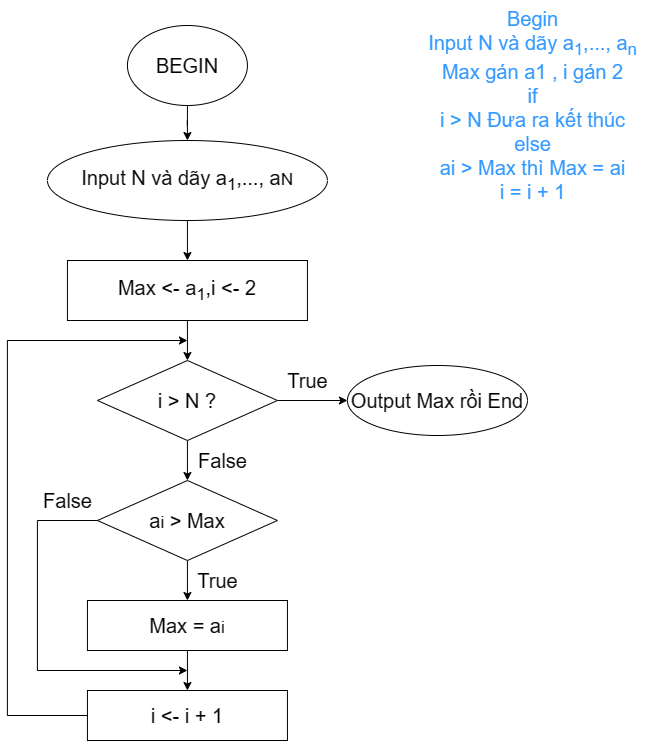

The diagram above was exported from draw.io. Its source (the exported page's mxGraphModel, read from the mxfile embedded in the PNG):
<mxGraphModel dx="700" dy="789" grid="1" gridSize="10" guides="1" tooltips="1" connect="1" arrows="1" fold="1" page="1" pageScale="1" pageWidth="850" pageHeight="1100" math="0" shadow="0">
  <root>
    <mxCell id="0" />
    <mxCell id="1" parent="0" />
    <mxCell id="MHF3m_tgm8p_9FPWGlLH-3" style="edgeStyle=orthogonalEdgeStyle;rounded=0;orthogonalLoop=1;jettySize=auto;html=1;" parent="1" source="8uyGPdB2znP9GXYV8y2--1" target="8zTrn9ueEpcvM7fj7mPT-1" edge="1">
      <mxGeometry relative="1" as="geometry" />
    </mxCell>
    <mxCell id="8uyGPdB2znP9GXYV8y2--1" value="&lt;span style=&quot;font-size: 20px;&quot;&gt;Input N và dãy a&lt;sub&gt;1&lt;/sub&gt;,..., a&lt;/span&gt;&lt;span style=&quot;font-size: 16.6667px;&quot;&gt;N&lt;/span&gt;" style="ellipse;whiteSpace=wrap;html=1;" parent="1" vertex="1">
      <mxGeometry x="159.94" y="195" width="280" height="80" as="geometry" />
    </mxCell>
    <mxCell id="8zTrn9ueEpcvM7fj7mPT-9" style="edgeStyle=orthogonalEdgeStyle;rounded=0;orthogonalLoop=1;jettySize=auto;html=1;entryX=0.5;entryY=0;entryDx=0;entryDy=0;fontSize=20;" parent="1" source="8zTrn9ueEpcvM7fj7mPT-1" target="8zTrn9ueEpcvM7fj7mPT-2" edge="1">
      <mxGeometry relative="1" as="geometry" />
    </mxCell>
    <mxCell id="8zTrn9ueEpcvM7fj7mPT-1" value="&lt;span style=&quot;font-size: 20px;&quot;&gt;Max &amp;lt;- a&lt;sub&gt;1&lt;/sub&gt;,i &amp;lt;- 2&lt;/span&gt;" style="rounded=0;whiteSpace=wrap;html=1;" parent="1" vertex="1">
      <mxGeometry x="179.94" y="315" width="240" height="60" as="geometry" />
    </mxCell>
    <mxCell id="8zTrn9ueEpcvM7fj7mPT-10" style="edgeStyle=orthogonalEdgeStyle;rounded=0;orthogonalLoop=1;jettySize=auto;html=1;entryX=0.5;entryY=0;entryDx=0;entryDy=0;fontSize=20;" parent="1" source="8zTrn9ueEpcvM7fj7mPT-2" target="8zTrn9ueEpcvM7fj7mPT-3" edge="1">
      <mxGeometry relative="1" as="geometry" />
    </mxCell>
    <mxCell id="8zTrn9ueEpcvM7fj7mPT-15" style="edgeStyle=orthogonalEdgeStyle;rounded=0;orthogonalLoop=1;jettySize=auto;html=1;entryX=0;entryY=0.5;entryDx=0;entryDy=0;fontSize=20;" parent="1" source="8zTrn9ueEpcvM7fj7mPT-2" edge="1">
      <mxGeometry relative="1" as="geometry">
        <mxPoint x="459.94" y="455" as="targetPoint" />
      </mxGeometry>
    </mxCell>
    <mxCell id="8zTrn9ueEpcvM7fj7mPT-2" value="&lt;span style=&quot;font-size: 20px;&quot;&gt;i &amp;gt; N ?&lt;/span&gt;" style="rhombus;whiteSpace=wrap;html=1;" parent="1" vertex="1">
      <mxGeometry x="209.94" y="415" width="180" height="80" as="geometry" />
    </mxCell>
    <mxCell id="8zTrn9ueEpcvM7fj7mPT-11" style="edgeStyle=orthogonalEdgeStyle;rounded=0;orthogonalLoop=1;jettySize=auto;html=1;entryX=0.5;entryY=0;entryDx=0;entryDy=0;fontSize=20;" parent="1" source="8zTrn9ueEpcvM7fj7mPT-3" target="8zTrn9ueEpcvM7fj7mPT-4" edge="1">
      <mxGeometry relative="1" as="geometry" />
    </mxCell>
    <mxCell id="8zTrn9ueEpcvM7fj7mPT-13" style="edgeStyle=orthogonalEdgeStyle;rounded=0;orthogonalLoop=1;jettySize=auto;html=1;fontSize=20;" parent="1" source="8zTrn9ueEpcvM7fj7mPT-3" edge="1">
      <mxGeometry relative="1" as="geometry">
        <mxPoint x="299.94" y="725" as="targetPoint" />
        <Array as="points">
          <mxPoint x="149.94" y="575" />
          <mxPoint x="149.94" y="725" />
        </Array>
      </mxGeometry>
    </mxCell>
    <mxCell id="8zTrn9ueEpcvM7fj7mPT-3" value="&lt;font style=&quot;font-size: 20px;&quot;&gt;a&lt;/font&gt;&lt;font style=&quot;&quot;&gt;&lt;span style=&quot;font-size: 16.6667px;&quot;&gt;i&lt;/span&gt;&lt;span style=&quot;font-size: 20px;&quot;&gt;&amp;nbsp;&amp;gt; Max&lt;/span&gt;&lt;/font&gt;" style="rhombus;whiteSpace=wrap;html=1;" parent="1" vertex="1">
      <mxGeometry x="209.94" y="535" width="180" height="80" as="geometry" />
    </mxCell>
    <mxCell id="8zTrn9ueEpcvM7fj7mPT-12" style="edgeStyle=orthogonalEdgeStyle;rounded=0;orthogonalLoop=1;jettySize=auto;html=1;entryX=0.5;entryY=0;entryDx=0;entryDy=0;fontSize=20;" parent="1" source="8zTrn9ueEpcvM7fj7mPT-4" target="8zTrn9ueEpcvM7fj7mPT-5" edge="1">
      <mxGeometry relative="1" as="geometry" />
    </mxCell>
    <mxCell id="8zTrn9ueEpcvM7fj7mPT-4" value="&lt;font style=&quot;font-size: 20px;&quot;&gt;Max = a&lt;/font&gt;&lt;font style=&quot;font-size: 16.6667px;&quot;&gt;i&lt;/font&gt;" style="rounded=0;whiteSpace=wrap;html=1;" parent="1" vertex="1">
      <mxGeometry x="199.94" y="655" width="200" height="50" as="geometry" />
    </mxCell>
    <mxCell id="8zTrn9ueEpcvM7fj7mPT-14" style="edgeStyle=orthogonalEdgeStyle;rounded=0;orthogonalLoop=1;jettySize=auto;html=1;fontSize=20;" parent="1" source="8zTrn9ueEpcvM7fj7mPT-5" edge="1">
      <mxGeometry relative="1" as="geometry">
        <mxPoint x="299.94" y="395" as="targetPoint" />
        <Array as="points">
          <mxPoint x="119.94" y="770" />
          <mxPoint x="119.94" y="395" />
          <mxPoint x="299.94" y="395" />
        </Array>
      </mxGeometry>
    </mxCell>
    <mxCell id="8zTrn9ueEpcvM7fj7mPT-5" value="&lt;font style=&quot;font-size: 20px;&quot;&gt;i &amp;lt;- i + 1&lt;/font&gt;" style="rounded=0;whiteSpace=wrap;html=1;" parent="1" vertex="1">
      <mxGeometry x="199.94" y="745" width="200" height="50" as="geometry" />
    </mxCell>
    <mxCell id="8zTrn9ueEpcvM7fj7mPT-6" value="&lt;font style=&quot;font-size: 20px;&quot;&gt;Output Max rồi End&lt;/font&gt;" style="ellipse;whiteSpace=wrap;html=1;" parent="1" vertex="1">
      <mxGeometry x="459.94" y="420" width="180.06" height="70" as="geometry" />
    </mxCell>
    <mxCell id="8zTrn9ueEpcvM7fj7mPT-16" value="True" style="text;html=1;align=center;verticalAlign=middle;resizable=0;points=[];autosize=1;strokeColor=none;fillColor=none;fontSize=20;" parent="1" vertex="1">
      <mxGeometry x="389.94" y="415" width="60" height="40" as="geometry" />
    </mxCell>
    <mxCell id="8zTrn9ueEpcvM7fj7mPT-17" value="False" style="text;html=1;align=center;verticalAlign=middle;resizable=0;points=[];autosize=1;strokeColor=none;fillColor=none;fontSize=20;" parent="1" vertex="1">
      <mxGeometry x="299.94" y="495" width="70" height="40" as="geometry" />
    </mxCell>
    <mxCell id="8zTrn9ueEpcvM7fj7mPT-18" value="False" style="text;html=1;align=center;verticalAlign=middle;resizable=0;points=[];autosize=1;strokeColor=none;fillColor=none;fontSize=20;" parent="1" vertex="1">
      <mxGeometry x="144.94" y="535" width="70" height="40" as="geometry" />
    </mxCell>
    <mxCell id="8zTrn9ueEpcvM7fj7mPT-19" value="True" style="text;html=1;align=center;verticalAlign=middle;resizable=0;points=[];autosize=1;strokeColor=none;fillColor=none;fontSize=20;" parent="1" vertex="1">
      <mxGeometry x="299.94" y="615" width="60" height="40" as="geometry" />
    </mxCell>
    <mxCell id="5cdrbeLpSuexorVvNqov-2" style="edgeStyle=orthogonalEdgeStyle;rounded=0;orthogonalLoop=1;jettySize=auto;html=1;entryX=0.5;entryY=0;entryDx=0;entryDy=0;" parent="1" source="5cdrbeLpSuexorVvNqov-1" target="8uyGPdB2znP9GXYV8y2--1" edge="1">
      <mxGeometry relative="1" as="geometry" />
    </mxCell>
    <mxCell id="5cdrbeLpSuexorVvNqov-1" value="&lt;font style=&quot;font-size: 20px;&quot;&gt;BEGIN&lt;/font&gt;" style="ellipse;whiteSpace=wrap;html=1;" parent="1" vertex="1">
      <mxGeometry x="239.94" y="80" width="120" height="80" as="geometry" />
    </mxCell>
    <mxCell id="5cdrbeLpSuexorVvNqov-4" value="&lt;font color=&quot;#3399ff&quot;&gt;Begin&lt;br&gt;Input N và dãy a&lt;sub style=&quot;border-color: var(--border-color);&quot;&gt;1&lt;/sub&gt;&lt;span style=&quot;&quot;&gt;,..., a&lt;/span&gt;&lt;sub style=&quot;border-color: var(--border-color);&quot;&gt;n&lt;br&gt;&lt;/sub&gt;Max gán a1 , i gán 2&lt;br&gt;if &lt;br&gt;i &amp;gt; N Đưa ra kết thúc&lt;br&gt;else &lt;br&gt;ai &amp;gt; Max thì Max = ai&lt;br&gt;i = i + 1&lt;/font&gt;" style="text;html=1;align=center;verticalAlign=middle;resizable=0;points=[];autosize=1;strokeColor=none;fillColor=none;fontSize=20;" parent="1" vertex="1">
      <mxGeometry x="530" y="55" width="230" height="210" as="geometry" />
    </mxCell>
  </root>
</mxGraphModel>